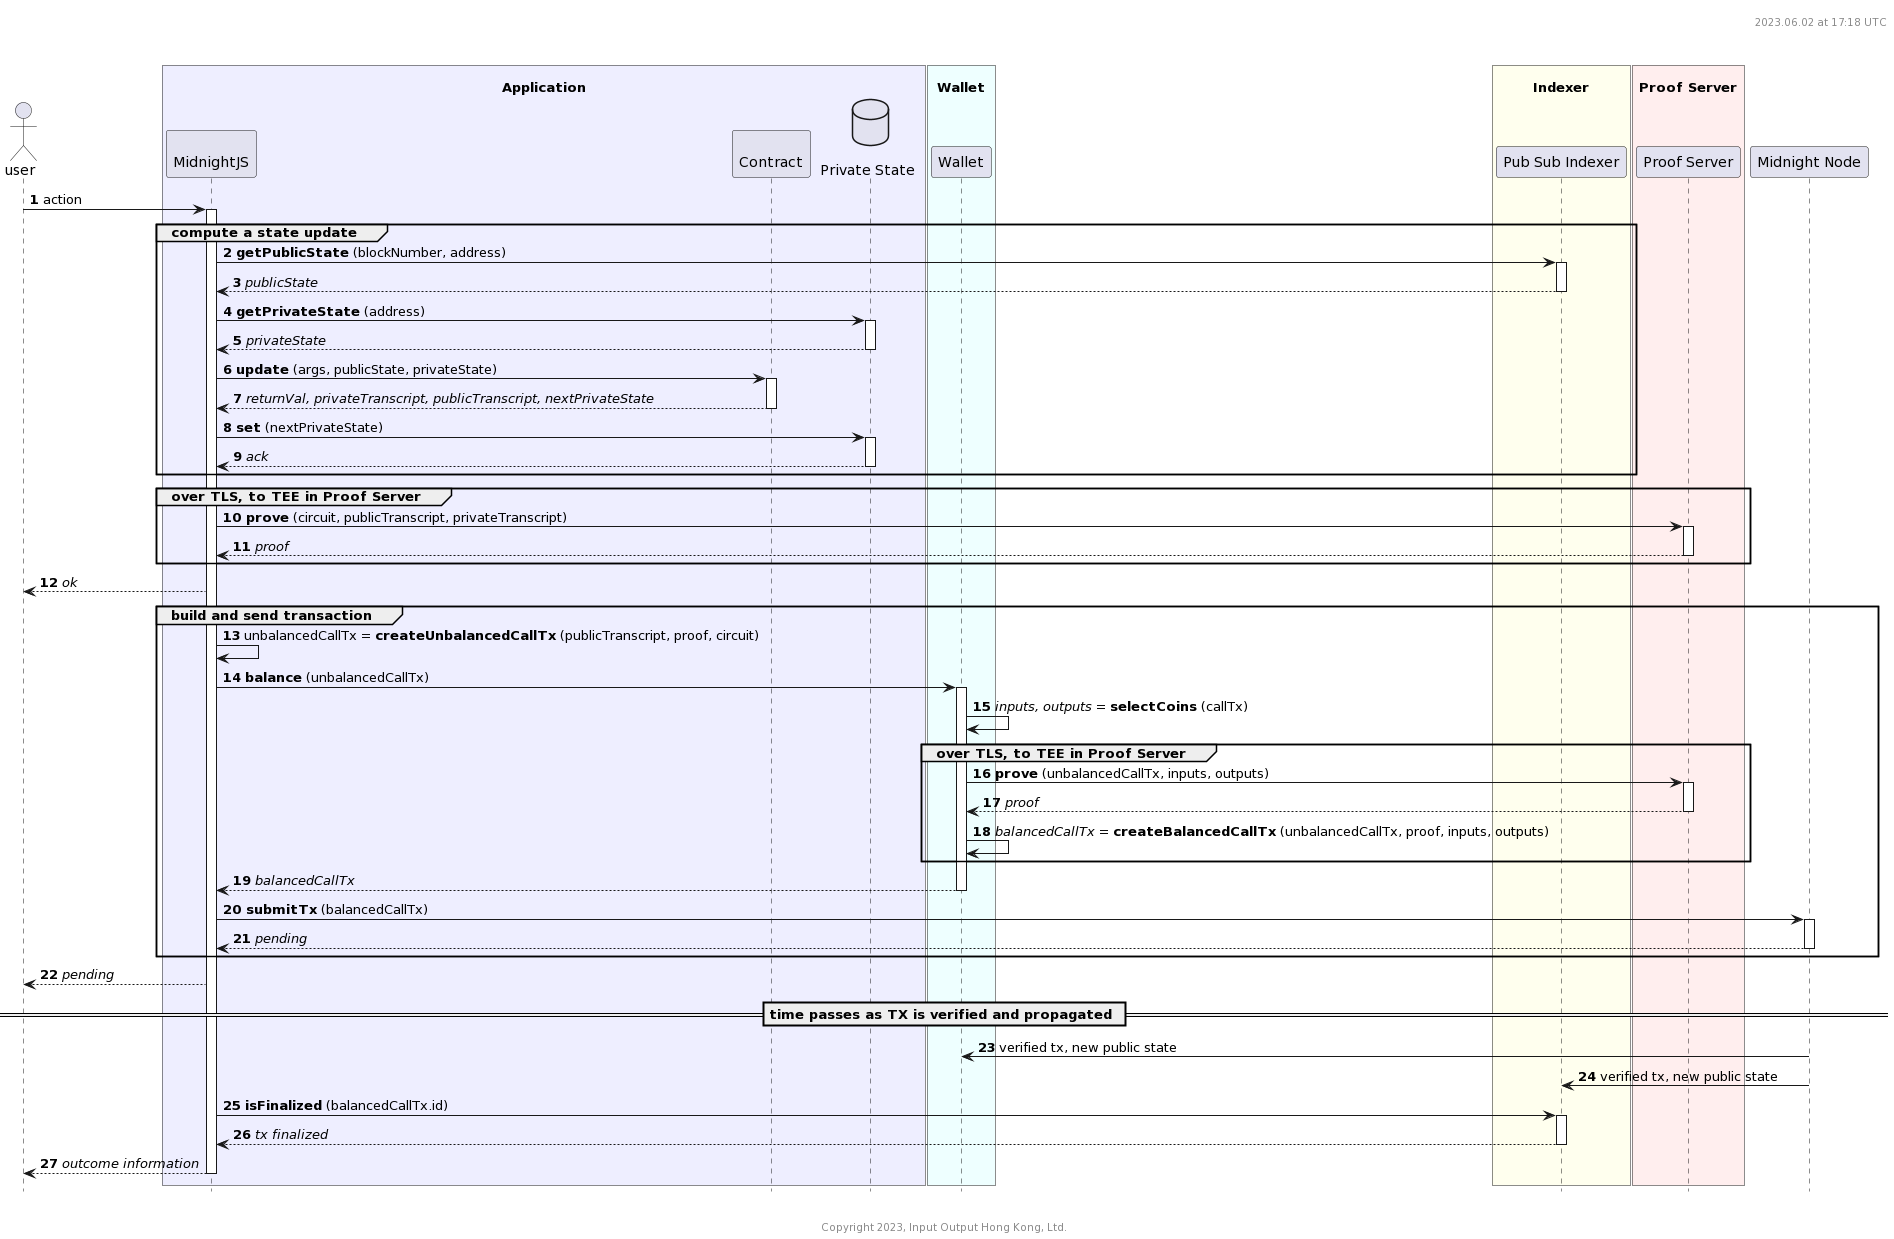

The diagram above was rendered by PlantUML. Its source (embedded in the PNG):
@startuml
autonumber
hide footbox

'-----------------------------------------------------------
' Please include this standard header
header %filename()\n%date("yyyy.MM.dd' at 'HH:mm z")\n\n\n
'-----------------------------------------------------------

actor user

box "\nApplication" #eef
        participant "\nMidnightJS" as midnightjs
        participant "\nContract" as contract
        database "\nPrivate State" as privateStateStore
end box

box "\nWallet" #eff
    'The browser extension
    participant "Wallet" as wallet
end box

box "\nIndexer" #ffe
    participant "Pub Sub Indexer" as indexer
end box

box "\nProof Server" #fee
    participant "Proof Server" as proofServer
end box

participant "Midnight Node" as midnightNode

'==================================================================

    user -> midnightjs ++: action

    group compute a state update
        midnightjs -> indexer ++: **getPublicState** (blockNumber, address)
        return //publicState//
        midnightjs -> privateStateStore ++: **getPrivateState** (address)
        return //privateState//
        midnightjs -> contract ++: **update** (args, publicState, privateState)
        return //returnVal, privateTranscript, publicTranscript, nextPrivateState//
        midnightjs -> privateStateStore ++: **set** (nextPrivateState)
        return //ack//
    end

    group over TLS, to TEE in Proof Server
        midnightjs -> proofServer ++: **prove** (circuit, publicTranscript, privateTranscript)
        return //proof//
    end
    midnightjs --> user: //ok//

    group build and send transaction
        midnightjs -> midnightjs : unbalancedCallTx = **createUnbalancedCallTx** (publicTranscript, proof, circuit)
        midnightjs -> wallet ++: **balance** (unbalancedCallTx)
        wallet -> wallet : //inputs, outputs// = **selectCoins** (callTx)
        group over TLS, to TEE in Proof Server
            wallet -> proofServer ++: **prove** (unbalancedCallTx, inputs, outputs)
            return //proof//
            wallet -> wallet : //balancedCallTx// = **createBalancedCallTx** (unbalancedCallTx, proof, inputs, outputs)
        end
        return //balancedCallTx//
        midnightjs -> midnightNode ++: **submitTx** (balancedCallTx)
        return //pending//
    end
    midnightjs --> user: //pending//

    == time passes as TX is verified and propagated ==
    midnightNode -> wallet : verified tx, new public state
    midnightNode -> indexer : verified tx, new public state
    midnightjs -> indexer ++: **isFinalized** (balancedCallTx.id)
    return //tx finalized//
    midnightjs --> user : //outcome information//
    deactivate midnightjs

'-----------------------------------------------------------
' Please include this standard footer
footer \n\n\nCopyright %date("yyyy"), Input Output Hong Kong, Ltd.
'-----------------------------------------------------------
@enduml